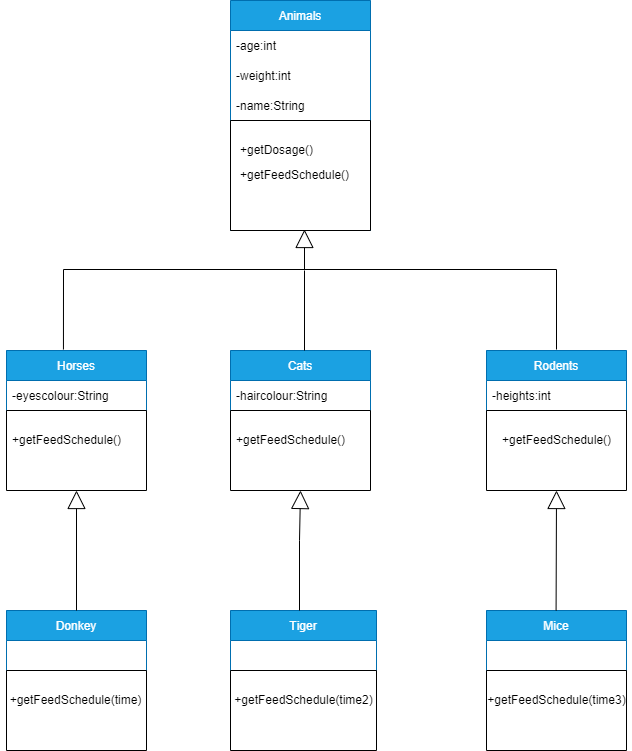

The diagram above was exported from draw.io. Its source (the exported page's mxGraphModel, read from the mxfile embedded in the PNG):
<mxGraphModel dx="1185" dy="655" grid="1" gridSize="10" guides="1" tooltips="1" connect="1" arrows="1" fold="1" page="1" pageScale="1" pageWidth="827" pageHeight="1169" math="0" shadow="0">
  <root>
    <mxCell id="0" />
    <mxCell id="1" parent="0" />
    <mxCell id="wMDsxMH7xMnHcchaPzgO-1" value="Animals" style="swimlane;fontStyle=0;childLayout=stackLayout;horizontal=1;startSize=30;horizontalStack=0;resizeParent=1;resizeParentMax=0;resizeLast=0;collapsible=1;marginBottom=0;fillColor=#1ba1e2;strokeColor=#006EAF;fontColor=#ffffff;" vertex="1" parent="1">
      <mxGeometry x="344" y="10" width="140" height="230" as="geometry" />
    </mxCell>
    <mxCell id="wMDsxMH7xMnHcchaPzgO-2" value="-age:int" style="text;strokeColor=none;fillColor=none;align=left;verticalAlign=middle;spacingLeft=4;spacingRight=4;overflow=hidden;points=[[0,0.5],[1,0.5]];portConstraint=eastwest;rotatable=0;" vertex="1" parent="wMDsxMH7xMnHcchaPzgO-1">
      <mxGeometry y="30" width="140" height="30" as="geometry" />
    </mxCell>
    <mxCell id="wMDsxMH7xMnHcchaPzgO-3" value="-weight:int" style="text;strokeColor=none;fillColor=none;align=left;verticalAlign=middle;spacingLeft=4;spacingRight=4;overflow=hidden;points=[[0,0.5],[1,0.5]];portConstraint=eastwest;rotatable=0;" vertex="1" parent="wMDsxMH7xMnHcchaPzgO-1">
      <mxGeometry y="60" width="140" height="30" as="geometry" />
    </mxCell>
    <mxCell id="wMDsxMH7xMnHcchaPzgO-4" value="-name:String" style="text;strokeColor=none;fillColor=none;align=left;verticalAlign=middle;spacingLeft=4;spacingRight=4;overflow=hidden;points=[[0,0.5],[1,0.5]];portConstraint=eastwest;rotatable=0;" vertex="1" parent="wMDsxMH7xMnHcchaPzgO-1">
      <mxGeometry y="90" width="140" height="30" as="geometry" />
    </mxCell>
    <mxCell id="wMDsxMH7xMnHcchaPzgO-10" value="" style="swimlane;startSize=0;" vertex="1" parent="wMDsxMH7xMnHcchaPzgO-1">
      <mxGeometry y="120" width="140" height="110" as="geometry" />
    </mxCell>
    <mxCell id="wMDsxMH7xMnHcchaPzgO-13" value="+getDosage()" style="text;html=1;align=center;verticalAlign=middle;resizable=0;points=[];autosize=1;strokeColor=none;fillColor=none;" vertex="1" parent="wMDsxMH7xMnHcchaPzgO-10">
      <mxGeometry x="1" y="20" width="90" height="20" as="geometry" />
    </mxCell>
    <mxCell id="wMDsxMH7xMnHcchaPzgO-14" value="+getFeedSchedule()" style="text;html=1;align=center;verticalAlign=middle;resizable=0;points=[];autosize=1;strokeColor=none;fillColor=none;" vertex="1" parent="wMDsxMH7xMnHcchaPzgO-10">
      <mxGeometry x="4" y="45" width="120" height="20" as="geometry" />
    </mxCell>
    <mxCell id="wMDsxMH7xMnHcchaPzgO-16" value="Horses" style="swimlane;fontStyle=0;childLayout=stackLayout;horizontal=1;startSize=30;horizontalStack=0;resizeParent=1;resizeParentMax=0;resizeLast=0;collapsible=1;marginBottom=0;fillColor=#1ba1e2;fontColor=#ffffff;strokeColor=#006EAF;" vertex="1" parent="1">
      <mxGeometry x="120" y="360" width="140" height="60" as="geometry" />
    </mxCell>
    <mxCell id="wMDsxMH7xMnHcchaPzgO-17" value="-eyescolour:String" style="text;strokeColor=none;fillColor=none;align=left;verticalAlign=middle;spacingLeft=4;spacingRight=4;overflow=hidden;points=[[0,0.5],[1,0.5]];portConstraint=eastwest;rotatable=0;" vertex="1" parent="wMDsxMH7xMnHcchaPzgO-16">
      <mxGeometry y="30" width="140" height="30" as="geometry" />
    </mxCell>
    <mxCell id="wMDsxMH7xMnHcchaPzgO-20" value="Cats" style="swimlane;fontStyle=0;childLayout=stackLayout;horizontal=1;startSize=30;horizontalStack=0;resizeParent=1;resizeParentMax=0;resizeLast=0;collapsible=1;marginBottom=0;fillColor=#1ba1e2;fontColor=#ffffff;strokeColor=#006EAF;" vertex="1" parent="1">
      <mxGeometry x="344" y="360" width="140" height="60" as="geometry" />
    </mxCell>
    <mxCell id="wMDsxMH7xMnHcchaPzgO-21" value="-haircolour:String" style="text;strokeColor=none;fillColor=none;align=left;verticalAlign=middle;spacingLeft=4;spacingRight=4;overflow=hidden;points=[[0,0.5],[1,0.5]];portConstraint=eastwest;rotatable=0;" vertex="1" parent="wMDsxMH7xMnHcchaPzgO-20">
      <mxGeometry y="30" width="140" height="30" as="geometry" />
    </mxCell>
    <mxCell id="wMDsxMH7xMnHcchaPzgO-24" value="Rodents" style="swimlane;fontStyle=0;childLayout=stackLayout;horizontal=1;startSize=30;horizontalStack=0;resizeParent=1;resizeParentMax=0;resizeLast=0;collapsible=1;marginBottom=0;fillColor=#1ba1e2;fontColor=#ffffff;strokeColor=#006EAF;" vertex="1" parent="1">
      <mxGeometry x="600" y="360" width="140" height="60" as="geometry" />
    </mxCell>
    <mxCell id="wMDsxMH7xMnHcchaPzgO-25" value="-heights:int" style="text;strokeColor=none;fillColor=none;align=left;verticalAlign=middle;spacingLeft=4;spacingRight=4;overflow=hidden;points=[[0,0.5],[1,0.5]];portConstraint=eastwest;rotatable=0;" vertex="1" parent="wMDsxMH7xMnHcchaPzgO-24">
      <mxGeometry y="30" width="140" height="30" as="geometry" />
    </mxCell>
    <mxCell id="wMDsxMH7xMnHcchaPzgO-28" value="" style="endArrow=block;endSize=16;endFill=0;html=1;rounded=0;exitX=0.421;exitY=0;exitDx=0;exitDy=0;exitPerimeter=0;" edge="1" parent="1">
      <mxGeometry x="0.0693" y="-31" width="160" relative="1" as="geometry">
        <mxPoint x="176.94000000000005" y="359" as="sourcePoint" />
        <mxPoint x="418" y="239" as="targetPoint" />
        <Array as="points">
          <mxPoint x="177" y="279" />
          <mxPoint x="418" y="279" />
        </Array>
        <mxPoint as="offset" />
      </mxGeometry>
    </mxCell>
    <mxCell id="wMDsxMH7xMnHcchaPzgO-30" value="" style="endArrow=none;html=1;rounded=0;" edge="1" parent="1">
      <mxGeometry width="50" height="50" relative="1" as="geometry">
        <mxPoint x="418" y="360" as="sourcePoint" />
        <mxPoint x="418" y="280" as="targetPoint" />
      </mxGeometry>
    </mxCell>
    <mxCell id="wMDsxMH7xMnHcchaPzgO-31" value="" style="endArrow=none;html=1;rounded=0;exitX=0.5;exitY=0;exitDx=0;exitDy=0;" edge="1" parent="1">
      <mxGeometry width="50" height="50" relative="1" as="geometry">
        <mxPoint x="670" y="359" as="sourcePoint" />
        <mxPoint x="410" y="279" as="targetPoint" />
        <Array as="points">
          <mxPoint x="670" y="279" />
        </Array>
      </mxGeometry>
    </mxCell>
    <mxCell id="wMDsxMH7xMnHcchaPzgO-32" value="Donkey" style="swimlane;fontStyle=0;childLayout=stackLayout;horizontal=1;startSize=30;horizontalStack=0;resizeParent=1;resizeParentMax=0;resizeLast=0;collapsible=1;marginBottom=0;fillColor=#1ba1e2;fontColor=#ffffff;strokeColor=#006EAF;" vertex="1" parent="1">
      <mxGeometry x="120" y="620" width="140" height="60" as="geometry" />
    </mxCell>
    <mxCell id="wMDsxMH7xMnHcchaPzgO-36" value="Tiger" style="swimlane;fontStyle=0;childLayout=stackLayout;horizontal=1;startSize=30;horizontalStack=0;resizeParent=1;resizeParentMax=0;resizeLast=0;collapsible=1;marginBottom=0;fillColor=#1ba1e2;fontColor=#ffffff;strokeColor=#006EAF;" vertex="1" parent="1">
      <mxGeometry x="344" y="620" width="146" height="60" as="geometry" />
    </mxCell>
    <mxCell id="wMDsxMH7xMnHcchaPzgO-40" value="Mice" style="swimlane;fontStyle=0;childLayout=stackLayout;horizontal=1;startSize=30;horizontalStack=0;resizeParent=1;resizeParentMax=0;resizeLast=0;collapsible=1;marginBottom=0;fillColor=#1ba1e2;fontColor=#ffffff;strokeColor=#006EAF;" vertex="1" parent="1">
      <mxGeometry x="600" y="620" width="140" height="60" as="geometry" />
    </mxCell>
    <mxCell id="wMDsxMH7xMnHcchaPzgO-44" value="" style="endArrow=block;endSize=16;endFill=0;html=1;rounded=0;exitX=0.5;exitY=0;exitDx=0;exitDy=0;entryX=0.5;entryY=1;entryDx=0;entryDy=0;" edge="1" parent="1" source="wMDsxMH7xMnHcchaPzgO-32" target="wMDsxMH7xMnHcchaPzgO-49">
      <mxGeometry x="0.1429" y="-40" width="160" relative="1" as="geometry">
        <mxPoint x="210" y="450" as="sourcePoint" />
        <mxPoint x="190" y="450" as="targetPoint" />
        <mxPoint as="offset" />
      </mxGeometry>
    </mxCell>
    <mxCell id="wMDsxMH7xMnHcchaPzgO-45" value="" style="endArrow=block;endSize=16;endFill=0;html=1;rounded=0;exitX=0.5;exitY=0;exitDx=0;exitDy=0;entryX=0.5;entryY=1;entryDx=0;entryDy=0;" edge="1" parent="1" target="wMDsxMH7xMnHcchaPzgO-50">
      <mxGeometry x="0.1429" y="-57" width="160" relative="1" as="geometry">
        <mxPoint x="413" y="620" as="sourcePoint" />
        <mxPoint x="413" y="480" as="targetPoint" />
        <Array as="points">
          <mxPoint x="413" y="550" />
        </Array>
        <mxPoint as="offset" />
      </mxGeometry>
    </mxCell>
    <mxCell id="wMDsxMH7xMnHcchaPzgO-46" value="" style="endArrow=block;endSize=16;endFill=0;html=1;rounded=0;exitX=0.5;exitY=0;exitDx=0;exitDy=0;entryX=0.5;entryY=1;entryDx=0;entryDy=0;" edge="1" parent="1" target="wMDsxMH7xMnHcchaPzgO-51">
      <mxGeometry y="40" width="160" relative="1" as="geometry">
        <mxPoint x="669.5799999999999" y="620" as="sourcePoint" />
        <mxPoint x="669.5799999999999" y="480" as="targetPoint" />
        <mxPoint as="offset" />
      </mxGeometry>
    </mxCell>
    <mxCell id="wMDsxMH7xMnHcchaPzgO-49" value="" style="swimlane;startSize=0;" vertex="1" parent="1">
      <mxGeometry x="120" y="420" width="140" height="80" as="geometry" />
    </mxCell>
    <mxCell id="wMDsxMH7xMnHcchaPzgO-52" value="+getFeedSchedule()" style="text;html=1;align=center;verticalAlign=middle;resizable=0;points=[];autosize=1;strokeColor=none;fillColor=none;" vertex="1" parent="wMDsxMH7xMnHcchaPzgO-49">
      <mxGeometry y="20" width="120" height="20" as="geometry" />
    </mxCell>
    <mxCell id="wMDsxMH7xMnHcchaPzgO-50" value="" style="swimlane;startSize=0;" vertex="1" parent="1">
      <mxGeometry x="344" y="420" width="140" height="80" as="geometry" />
    </mxCell>
    <mxCell id="wMDsxMH7xMnHcchaPzgO-53" value="+getFeedSchedule()" style="text;html=1;align=center;verticalAlign=middle;resizable=0;points=[];autosize=1;strokeColor=none;fillColor=none;" vertex="1" parent="wMDsxMH7xMnHcchaPzgO-50">
      <mxGeometry y="20" width="120" height="20" as="geometry" />
    </mxCell>
    <mxCell id="wMDsxMH7xMnHcchaPzgO-51" value="" style="swimlane;startSize=0;" vertex="1" parent="1">
      <mxGeometry x="600" y="420" width="140" height="80" as="geometry" />
    </mxCell>
    <mxCell id="wMDsxMH7xMnHcchaPzgO-54" value="+getFeedSchedule()" style="text;html=1;align=center;verticalAlign=middle;resizable=0;points=[];autosize=1;strokeColor=none;fillColor=none;" vertex="1" parent="wMDsxMH7xMnHcchaPzgO-51">
      <mxGeometry x="10" y="20" width="120" height="20" as="geometry" />
    </mxCell>
    <mxCell id="wMDsxMH7xMnHcchaPzgO-55" value="" style="swimlane;startSize=0;" vertex="1" parent="1">
      <mxGeometry x="120" y="680" width="140" height="80" as="geometry" />
    </mxCell>
    <mxCell id="wMDsxMH7xMnHcchaPzgO-57" value="" style="swimlane;startSize=0;" vertex="1" parent="1">
      <mxGeometry x="344" y="680" width="146" height="80" as="geometry" />
    </mxCell>
    <mxCell id="wMDsxMH7xMnHcchaPzgO-58" value="+getFeedSchedule(time2)" style="text;html=1;align=center;verticalAlign=middle;resizable=0;points=[];autosize=1;strokeColor=none;fillColor=none;" vertex="1" parent="wMDsxMH7xMnHcchaPzgO-57">
      <mxGeometry x="-2" y="20" width="150" height="20" as="geometry" />
    </mxCell>
    <mxCell id="wMDsxMH7xMnHcchaPzgO-59" value="" style="swimlane;startSize=0;" vertex="1" parent="1">
      <mxGeometry x="600" y="680" width="140" height="80" as="geometry" />
    </mxCell>
    <mxCell id="wMDsxMH7xMnHcchaPzgO-60" value="+getFeedSchedule(time3)" style="text;html=1;align=center;verticalAlign=middle;resizable=0;points=[];autosize=1;strokeColor=none;fillColor=none;" vertex="1" parent="wMDsxMH7xMnHcchaPzgO-59">
      <mxGeometry x="-5" y="20" width="150" height="20" as="geometry" />
    </mxCell>
    <mxCell id="wMDsxMH7xMnHcchaPzgO-56" value="+getFeedSchedule(time)" style="text;html=1;align=center;verticalAlign=middle;resizable=0;points=[];autosize=1;strokeColor=none;fillColor=none;" vertex="1" parent="1">
      <mxGeometry x="114" y="700" width="150" height="20" as="geometry" />
    </mxCell>
  </root>
</mxGraphModel>